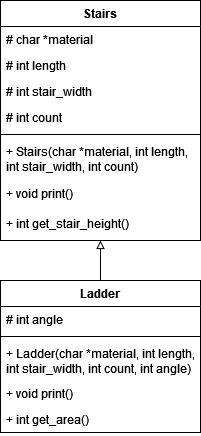

The diagram above was exported from draw.io. Its source (the exported page's mxGraphModel, read from the mxfile embedded in the PNG):
<mxGraphModel dx="819" dy="431" grid="1" gridSize="10" guides="1" tooltips="1" connect="1" arrows="1" fold="1" page="1" pageScale="1" pageWidth="827" pageHeight="1169" math="0" shadow="0">
  <root>
    <mxCell id="0" />
    <mxCell id="1" parent="0" />
    <mxCell id="AR-TY5zVhu0-_jDW3WGC-1" value="Stairs" style="swimlane;fontStyle=1;align=center;verticalAlign=top;childLayout=stackLayout;horizontal=1;startSize=26;horizontalStack=0;resizeParent=1;resizeParentMax=0;resizeLast=0;collapsible=1;marginBottom=0;whiteSpace=wrap;html=1;" vertex="1" parent="1">
      <mxGeometry x="330" y="340" width="200" height="240" as="geometry" />
    </mxCell>
    <mxCell id="AR-TY5zVhu0-_jDW3WGC-2" value="# char *material" style="text;strokeColor=none;fillColor=none;align=left;verticalAlign=top;spacingLeft=4;spacingRight=4;overflow=hidden;rotatable=0;points=[[0,0.5],[1,0.5]];portConstraint=eastwest;whiteSpace=wrap;html=1;" vertex="1" parent="AR-TY5zVhu0-_jDW3WGC-1">
      <mxGeometry y="26" width="200" height="26" as="geometry" />
    </mxCell>
    <mxCell id="AR-TY5zVhu0-_jDW3WGC-5" value="# int length" style="text;strokeColor=none;fillColor=none;align=left;verticalAlign=top;spacingLeft=4;spacingRight=4;overflow=hidden;rotatable=0;points=[[0,0.5],[1,0.5]];portConstraint=eastwest;whiteSpace=wrap;html=1;" vertex="1" parent="AR-TY5zVhu0-_jDW3WGC-1">
      <mxGeometry y="52" width="200" height="26" as="geometry" />
    </mxCell>
    <mxCell id="AR-TY5zVhu0-_jDW3WGC-6" value="# int stair_width" style="text;strokeColor=none;fillColor=none;align=left;verticalAlign=top;spacingLeft=4;spacingRight=4;overflow=hidden;rotatable=0;points=[[0,0.5],[1,0.5]];portConstraint=eastwest;whiteSpace=wrap;html=1;" vertex="1" parent="AR-TY5zVhu0-_jDW3WGC-1">
      <mxGeometry y="78" width="200" height="26" as="geometry" />
    </mxCell>
    <mxCell id="AR-TY5zVhu0-_jDW3WGC-7" value="# int count" style="text;strokeColor=none;fillColor=none;align=left;verticalAlign=top;spacingLeft=4;spacingRight=4;overflow=hidden;rotatable=0;points=[[0,0.5],[1,0.5]];portConstraint=eastwest;whiteSpace=wrap;html=1;" vertex="1" parent="AR-TY5zVhu0-_jDW3WGC-1">
      <mxGeometry y="104" width="200" height="26" as="geometry" />
    </mxCell>
    <mxCell id="AR-TY5zVhu0-_jDW3WGC-3" value="" style="line;strokeWidth=1;fillColor=none;align=left;verticalAlign=middle;spacingTop=-1;spacingLeft=3;spacingRight=3;rotatable=0;labelPosition=right;points=[];portConstraint=eastwest;strokeColor=inherit;" vertex="1" parent="AR-TY5zVhu0-_jDW3WGC-1">
      <mxGeometry y="130" width="200" height="8" as="geometry" />
    </mxCell>
    <mxCell id="AR-TY5zVhu0-_jDW3WGC-4" value="+ Stairs(char *material, int length, &lt;br&gt;int stair_width, int count)" style="text;strokeColor=none;fillColor=none;align=left;verticalAlign=top;spacingLeft=4;spacingRight=4;overflow=hidden;rotatable=0;points=[[0,0.5],[1,0.5]];portConstraint=eastwest;whiteSpace=wrap;html=1;" vertex="1" parent="AR-TY5zVhu0-_jDW3WGC-1">
      <mxGeometry y="138" width="200" height="42" as="geometry" />
    </mxCell>
    <mxCell id="AR-TY5zVhu0-_jDW3WGC-8" value="+ void print()" style="text;strokeColor=none;fillColor=none;align=left;verticalAlign=top;spacingLeft=4;spacingRight=4;overflow=hidden;rotatable=0;points=[[0,0.5],[1,0.5]];portConstraint=eastwest;whiteSpace=wrap;html=1;" vertex="1" parent="AR-TY5zVhu0-_jDW3WGC-1">
      <mxGeometry y="180" width="200" height="30" as="geometry" />
    </mxCell>
    <mxCell id="AR-TY5zVhu0-_jDW3WGC-9" value="+ int get_stair_height()" style="text;strokeColor=none;fillColor=none;align=left;verticalAlign=top;spacingLeft=4;spacingRight=4;overflow=hidden;rotatable=0;points=[[0,0.5],[1,0.5]];portConstraint=eastwest;whiteSpace=wrap;html=1;" vertex="1" parent="AR-TY5zVhu0-_jDW3WGC-1">
      <mxGeometry y="210" width="200" height="30" as="geometry" />
    </mxCell>
    <mxCell id="AR-TY5zVhu0-_jDW3WGC-23" style="edgeStyle=orthogonalEdgeStyle;rounded=0;orthogonalLoop=1;jettySize=auto;html=1;entryX=0.5;entryY=1;entryDx=0;entryDy=0;entryPerimeter=0;endArrow=block;endFill=0;" edge="1" parent="1" source="AR-TY5zVhu0-_jDW3WGC-19" target="AR-TY5zVhu0-_jDW3WGC-9">
      <mxGeometry relative="1" as="geometry" />
    </mxCell>
    <mxCell id="AR-TY5zVhu0-_jDW3WGC-19" value="Ladder" style="swimlane;fontStyle=1;align=center;verticalAlign=top;childLayout=stackLayout;horizontal=1;startSize=26;horizontalStack=0;resizeParent=1;resizeParentMax=0;resizeLast=0;collapsible=1;marginBottom=0;whiteSpace=wrap;html=1;" vertex="1" parent="1">
      <mxGeometry x="330" y="620" width="200" height="152" as="geometry" />
    </mxCell>
    <mxCell id="AR-TY5zVhu0-_jDW3WGC-20" value="# int angle" style="text;strokeColor=none;fillColor=none;align=left;verticalAlign=top;spacingLeft=4;spacingRight=4;overflow=hidden;rotatable=0;points=[[0,0.5],[1,0.5]];portConstraint=eastwest;whiteSpace=wrap;html=1;" vertex="1" parent="AR-TY5zVhu0-_jDW3WGC-19">
      <mxGeometry y="26" width="200" height="26" as="geometry" />
    </mxCell>
    <mxCell id="AR-TY5zVhu0-_jDW3WGC-21" value="" style="line;strokeWidth=1;fillColor=none;align=left;verticalAlign=middle;spacingTop=-1;spacingLeft=3;spacingRight=3;rotatable=0;labelPosition=right;points=[];portConstraint=eastwest;strokeColor=inherit;" vertex="1" parent="AR-TY5zVhu0-_jDW3WGC-19">
      <mxGeometry y="52" width="200" height="8" as="geometry" />
    </mxCell>
    <mxCell id="AR-TY5zVhu0-_jDW3WGC-22" value="+ Ladder(char *material, int length, int stair_width, int count, int angle)" style="text;strokeColor=none;fillColor=none;align=left;verticalAlign=top;spacingLeft=4;spacingRight=4;overflow=hidden;rotatable=0;points=[[0,0.5],[1,0.5]];portConstraint=eastwest;whiteSpace=wrap;html=1;" vertex="1" parent="AR-TY5zVhu0-_jDW3WGC-19">
      <mxGeometry y="60" width="200" height="40" as="geometry" />
    </mxCell>
    <mxCell id="AR-TY5zVhu0-_jDW3WGC-25" value="+ void print()" style="text;strokeColor=none;fillColor=none;align=left;verticalAlign=top;spacingLeft=4;spacingRight=4;overflow=hidden;rotatable=0;points=[[0,0.5],[1,0.5]];portConstraint=eastwest;whiteSpace=wrap;html=1;" vertex="1" parent="AR-TY5zVhu0-_jDW3WGC-19">
      <mxGeometry y="100" width="200" height="26" as="geometry" />
    </mxCell>
    <mxCell id="AR-TY5zVhu0-_jDW3WGC-26" value="+ int get_area()" style="text;strokeColor=none;fillColor=none;align=left;verticalAlign=top;spacingLeft=4;spacingRight=4;overflow=hidden;rotatable=0;points=[[0,0.5],[1,0.5]];portConstraint=eastwest;whiteSpace=wrap;html=1;" vertex="1" parent="AR-TY5zVhu0-_jDW3WGC-19">
      <mxGeometry y="126" width="200" height="26" as="geometry" />
    </mxCell>
  </root>
</mxGraphModel>